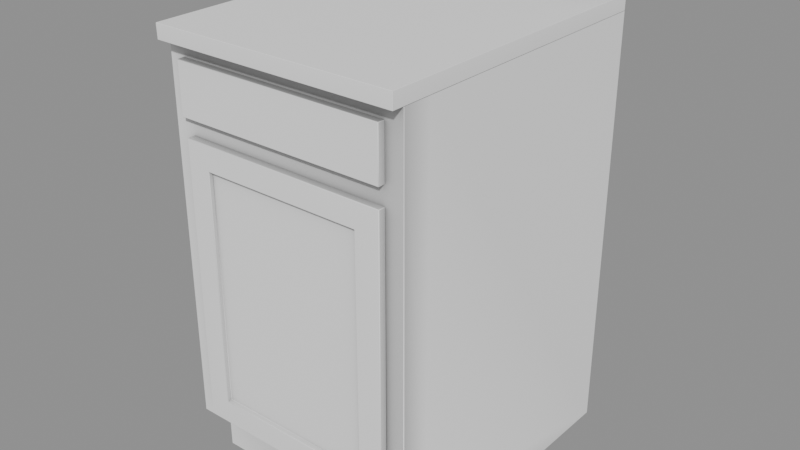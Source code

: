 # Source: Kitchen_Board_board0.blend  (saved by Blender 5.2.45; exported with 4.5.12 LTS)
import bpy
from mathutils import Matrix  # noqa: F401  (used for matrix-valued properties, if any)

bpy.ops.wm.read_factory_settings(use_empty=True)
scene = bpy.context.scene
scene.name = 'Scene'

# ---- collections
col_kitchen_board_board0 = bpy.data.collections.new('Kitchen_Board_board0'); scene.collection.children.link(col_kitchen_board_board0)

# ---- materials (node trees are filled in below, after node groups)
mat_ao_bake = bpy.data.materials.new('AO-bake')
mat_ao_bake.use_backface_culling_lightprobe_volume = False

# ---- node groups
ng_gltf_settings_001 = bpy.data.node_groups.new('glTF Settings.001', 'ShaderNodeTree')
_s = ng_gltf_settings_001.interface.new_socket(name='Occlusion', in_out='INPUT', socket_type='NodeSocketFloat')
_s.subtype = 'FACTOR'
_s.default_value = 1.0
_s.min_value = 0.0
_s.max_value = 1.0
_N = ng_gltf_settings_001.nodes; _L = ng_gltf_settings_001.links
n0 = _N.new('NodeGroupInput'); n0.name = 'Group Input'; n0.location = (-200, 0)
n1 = _N.new('NodeGroupOutput'); n1.name = 'Group Output'; n1.location = (-2, -8)
n1.is_active_output = True
ng_smooth_by_angle_001 = bpy.data.node_groups.new('Smooth by Angle.001', 'GeometryNodeTree')
_s = ng_smooth_by_angle_001.interface.new_socket(name='Mesh', in_out='OUTPUT', socket_type='NodeSocketGeometry')
_s = ng_smooth_by_angle_001.interface.new_socket(name='Mesh', in_out='INPUT', socket_type='NodeSocketGeometry')
_s = ng_smooth_by_angle_001.interface.new_socket(name='Angle', in_out='INPUT', socket_type='NodeSocketFloat')
_s.subtype = 'ANGLE'
_s.default_value = 0.5236
_s.min_value = 0.0
_s.max_value = 3.142
_s.description = 'Maximum face angle for smooth edges'
_s = ng_smooth_by_angle_001.interface.new_socket(name='Ignore Sharpness', in_out='INPUT', socket_type='NodeSocketBool')
_s.force_non_field = True
ng_smooth_by_angle_001.description = 'Set the sharpness of mesh edges based on the angle between the neighboring faces'
ng_smooth_by_angle_001.is_modifier = True
_N = ng_smooth_by_angle_001.nodes; _L = ng_smooth_by_angle_001.links
n0 = _N.new('GeometryNodeSetShadeSmooth'); n0.name = 'Set Shade Smooth'; n0.location = (120, -80)
n0.domain = 'EDGE'
n1 = _N.new('GeometryNodeSetShadeSmooth'); n1.name = 'Set Shade Smooth.001'; n1.location = (300, -80)
n2 = _N.new('NodeGroupOutput'); n2.name = 'Group Output'; n2.location = (480, -80)
n3 = _N.new('GeometryNodeInputMeshEdgeAngle'); n3.name = 'Edge Angle'; n3.location = (-440, -240)
n4 = _N.new('NodeGroupInput'); n4.name = 'Group Input'; n4.location = (-80, -80)
n5 = _N.new('GeometryNodeInputEdgeSmooth'); n5.name = 'Is Edge Smooth'; n5.location = (-260, -120)
n6 = _N.new('GeometryNodeInputShadeSmooth'); n6.name = 'Is Shade Smooth'; n6.location = (-440, -397)
n7 = _N.new('FunctionNodeCompare'); n7.name = 'Compare'; n7.location = (-260, -260)
n7.operation = 'LESS_EQUAL'
n8 = _N.new('FunctionNodeBooleanMath'); n8.name = 'Boolean Math.001'; n8.location = (-80, -260)
n9 = _N.new('NodeGroupInput'); n9.name = 'Group Input.001'; n9.location = (-440, -329)
n10 = _N.new('NodeGroupInput'); n10.name = 'Group Input.002'; n10.location = (-259, -189)
n11 = _N.new('FunctionNodeBooleanMath'); n11.name = 'Boolean Math'; n11.location = (-80, -149)
n11.operation = 'OR'
n12 = _N.new('FunctionNodeBooleanMath'); n12.name = 'Boolean Math.002'; n12.location = (-260, -380)
n12.operation = 'OR'
n13 = _N.new('NodeGroupInput'); n13.name = 'Group Input.003'; n13.location = (-440, -460)
_L.new(n3.outputs[0], n7.inputs[0])
_L.new(n1.outputs[0], n2.inputs[0])
_L.new(n9.outputs[1], n7.inputs[1])
_L.new(n7.outputs[0], n8.inputs[0])
_L.new(n4.outputs[0], n0.inputs[0])
_L.new(n0.outputs[0], n1.inputs[0])
_L.new(n8.outputs[0], n0.inputs[2])
_L.new(n10.outputs[2], n11.inputs[1])
_L.new(n5.outputs[0], n11.inputs[0])
_L.new(n11.outputs[0], n0.inputs[1])
_L.new(n13.outputs[2], n12.inputs[1])
_L.new(n6.outputs[0], n12.inputs[0])
_L.new(n12.outputs[0], n8.inputs[1])
n2.is_active_output = True

# ---- material node trees
mat_ao_bake.use_nodes = True; mat_ao_bake.node_tree.nodes.clear()
_N = mat_ao_bake.node_tree.nodes; _L = mat_ao_bake.node_tree.links
n0 = _N.new('ShaderNodeOutputMaterial'); n0.name = 'Material Output'; n0.location = (340, 260)
n1 = _N.new('ShaderNodeAmbientOcclusion'); n1.name = 'Ambient Occlusion'; n1.location = (-220, 200)
n1.inputs[1].default_value = 2.0
n2 = _N.new('ShaderNodeBsdfPrincipled'); n2.name = 'Principled BSDF'; n2.location = (60, 260)
n2.distribution = 'GGX'
n2.subsurface_method = 'BURLEY'
n2.inputs[3].default_value = 1.45
n2.inputs[27].default_value = (0.0, 0.0, 0.0, 1.0)
n2.inputs[28].default_value = 1.0
n3 = _N.new('ShaderNodeGroup'); n3.name = 'Group'; n3.location = (800, 260)
n3.width = 208
n3.node_tree = ng_gltf_settings_001
n3.inputs[0].default_value = 1.0
_L.new(n2.outputs[0], n0.inputs[0])
_L.new(n1.outputs[0], n2.inputs[0])
n0.is_active_output = True

# ---- meshes
me_cubo_042 = bpy.data.meshes.new('Cubo.042')
me_cubo_042.from_pydata([(0.2535, 0.0, 0.8781), (-0.2535, 0.0, 0.0), (-0.2535, 0.0, 0.8781), (-0.2535, 0.0, 0.1182), (0.2535, -0.6152, 0.8781), (-0.2535, -0.6142, 0.8781), (0.1672, -0.6302, 0.1861), (0.2159, -0.6152, 0.1363), (-0.2203, -0.6152, 0.8498), (-0.2203, -0.6292, 0.8498), (-0.2124, -0.6152, 0.7113), (-0.1636, -0.6302, 0.6615), (-0.2124, -0.6152, 0.1363), (-0.1636, -0.6302, 0.1861), (0.2169, -0.6292, 0.8498), (0.2169, -0.6152, 0.8498), (-0.2203, -0.6152, 0.747), (-0.2203, -0.6292, 0.747), (0.2169, -0.6292, 0.747), (0.2169, -0.6152, 0.747), (0.2159, -0.6292, 0.1363), (-0.2124, -0.6292, 0.7113), (-0.2124, -0.6292, 0.1363), (0.1662, -0.6222, 0.6595), (0.1662, -0.6222, 0.1881), (-0.1626, -0.6222, 0.6595), (-0.1626, -0.6222, 0.1881), (-0.2525, -0.6142, 0.1182), (0.2535, -0.6142, 0.1182), (-0.2525, -0.5556, 0.0), (-0.2525, -0.5566, 0.1182), (0.2535, -0.5556, 0.1172), (0.2535, -0.5556, 0.0), (0.1672, -0.6302, 0.6615), (0.2169, -0.6152, 0.7103), (0.2169, -0.6292, 0.7103), (0.2535, 0.0, 5.96e-08), (0.2535, -0.5556, 0.8781), (-0.2535, -0.5566, 0.8781)], [], [(23, 33, 11, 25), (21, 10, 12, 22), (28, 31, 32, 36, 0, 37, 4), (20, 35, 33, 6), (14, 18, 19, 15), (30, 31, 28, 27), (35, 21, 11, 33), (6, 33, 23, 24), (30, 27, 5, 38), (20, 7, 34, 35), (12, 7, 20, 22), (8, 16, 17, 9), (9, 17, 18, 14), (21, 22, 13, 11), (22, 20, 6, 13), (24, 23, 25, 26), (6, 24, 26, 13), (31, 30, 29, 32), (11, 13, 26, 25), (35, 34, 10, 21), (8, 9, 14, 15), (17, 16, 19, 18), (29, 30, 3, 1), (3, 30, 38, 2), (5, 27, 28, 4)])
me_cubo_042.polygons.foreach_set('use_smooth', [True] * 25)
_k = set([(5, 27), (6, 13), (6, 24), (6, 33), (7, 20), (8, 9), (9, 14), (9, 17), (10, 21), (11, 13), (11, 25), (11, 33), (12, 22), (13, 26), (14, 15), (14, 18), (16, 17), (17, 18), (18, 19), (20, 22), (20, 35), (21, 22), (21, 35), (23, 24), (23, 25), (23, 33), (24, 26), (25, 26), (27, 28), (27, 30), (28, 31), (29, 30), (30, 31), (34, 35)])
me_cubo_042.attributes.new('sharp_edge', 'BOOLEAN', 'EDGE').data.foreach_set('value', [ (min(e.vertices), max(e.vertices)) in _k for e in me_cubo_042.edges])
_uv = me_cubo_042.uv_layers.new(name='UVMap')
_uv.uv.foreach_set('vector', [0.2344, 0.344, 0.4327, 0.9601, 0.4463, 0.9601, 0.9406, 0.06022, 0.9827, 0.1746, 0.9833, 0.1746, 0.2092, 0.3272, 0.2087, 0.3272, 0.4008, 0.3403, 0.4008, 0.3403, 0.4008, 0.3403, 0.4008, 0.3403, 0.4008, 0.3403, 0.4008, 0.3403, 0.4008, 0.3403, 0.9361, 0.7207, 0.4307, 0.9581, 0.4327, 0.9601, 0.4327, 0.9797, 0.003105, 0.5695, 0.003105, 0.5725, 0.002529, 0.5725, 0.002529, 0.5695, 0.3154, 0.3398, 0.3154, 0.3204, 0.3178, 0.322, 0.3178, 0.3398, 0.4307, 0.9581, 0.4484, 0.9581, 0.4463, 0.9601, 0.4327, 0.9601, 0.2341, 0.3634, 0.2341, 0.3439, 0.2344, 0.344, 0.2344, 0.3634, 0.9415, 0.4797, 0.9392, 0.4797, 0.9392, 0.4484, 0.9518, 0.4484, 0.9361, 0.7207, 0.9355, 0.7207, 0.9355, 0.704, 0.9361, 0.704, 0.9355, 0.7332, 0.9355, 0.7207, 0.9361, 0.7207, 0.9361, 0.7332, 0.2061, 0.5212, 0.2061, 0.5254, 0.2055, 0.5254, 0.2055, 0.5212, 0.2055, 0.5212, 0.2055, 0.5254, 0.07862, 0.9833, 0.07439, 0.9833, 0.4484, 0.9581, 0.2087, 0.3272, 0.4463, 0.9797, 0.4463, 0.9601, 0.4484, 0.9817, 0.4307, 0.9817, 0.4327, 0.9797, 0.4463, 0.9797, 0.2344, 0.3634, 0.2344, 0.344, 0.7552, 0.945, 0.7552, 0.9644, 0.4327, 0.9797, 0.9707, 0.202, 0.9707, 0.2155, 0.4463, 0.9797, 0.5112, 0.3964, 0.5112, 0.3689, 0.516, 0.3689, 0.516, 0.3965, 0.4463, 0.9601, 0.4463, 0.9797, 0.9406, 0.07395, 0.9406, 0.06022, 0.9827, 0.1569, 0.9833, 0.1569, 0.9833, 0.1746, 0.9827, 0.1746, 0.9802, 0.9094, 0.9796, 0.9094, 0.9796, 0.8914, 0.9802, 0.8914, 0.2055, 0.5254, 0.2061, 0.5254, 0.002529, 0.5725, 0.003105, 0.5725, 0.9416, 0.4845, 0.9415, 0.4797, 0.9644, 0.4797, 0.9644, 0.4846, 0.9644, 0.4797, 0.9415, 0.4797, 0.9518, 0.4484, 0.9644, 0.4485, 0.9392, 0.4484, 0.7237, 0.9786, 0.6986, 0.9786, 0.6986, 0.9473])
me_cubo_042.materials.append(mat_ao_bake)
me_cubo_042.update()
me_cubo_042.normals_split_custom_set([tuple(v) for v in zip(*[iter([-0.9922, -0.1244, -0.001125, -0.01055, -0.9999, -0.00661, 0.01108, -0.9999, -0.007666, 0.9923, -0.1238, -0.001026, -0.001726, -0.06635, 0.9978, -0.001822, -4.777e-05, 1.0, -0.001726, -4.8e-05, -1.0, -0.00163, -0.06635, -0.9978, 0.3426, -0.4347, -0.8329, 0.8795, -0.1556, -0.4497, 0.7095, -0.7046, -0.004641, 1.0, 0.000862, 3.825e-05, 1.0, 0.0, 0.0, 1.0, 0.0, 0.0, 0.7071, -0.7071, 0.00146, 0.002106, -0.06571, -0.9978, 0.9978, -0.06567, 0.001471, -0.01053, -0.9999, -0.007292, -0.01056, -0.9999, 0.00734, 0.9978, -0.06617, 0.009298, 0.9978, -0.06617, -0.009298, 1.0, -4.603e-07, -0.009635, 1.0, -4.625e-07, 0.009635, -0.002571, -0.02636, -0.9996, 0.01224, -0.02297, -0.9997, 0.006298, -0.02493, -0.9997, -0.002556, -0.02492, -0.9997, 0.9978, -0.06567, 0.001471, -0.002009, -0.06561, 0.9978, 0.01053, -0.9999, -0.007324, -0.01053, -0.9999, -0.007292, -0.009653, -0.9999, 0.00731, -0.009653, -0.9999, -0.007327, -0.9923, -0.1238, -0.001741, -0.9923, -0.1238, 0.001741, -0.001766, -0.5011, -0.8654, -0.001465, -0.01635, -0.9999, -0.9999, -0.01663, -3.08e-06, -0.9999, -0.005802, 0.01431, 0.001569, -0.06635, -0.9978, 0.001661, -4.777e-05, -1.0, 1.0, -1.657e-07, 0.001709, 0.9978, -0.0664, 0.00167, -0.002349, -1.126e-07, -1.0, 0.002349, -1.13e-07, -1.0, 0.002242, -0.0664, -0.9978, -0.002242, -0.0664, -0.9978, -1.0, -4.603e-07, 0.009635, -1.0, -4.625e-07, -0.009635, -0.9978, -0.06617, -0.009298, -0.9978, -0.06618, 0.009289, -0.9978, -0.06525, 0.00928, -0.9978, -0.06525, -0.00928, 0.9978, -0.06534, -0.00928, 0.9978, -0.06534, 0.00928, -0.002009, -0.06561, 0.9978, -0.00212, -0.06566, -0.9978, 0.01055, -0.9999, 0.007315, 0.01053, -0.9999, -0.007324, -0.00212, -0.06566, -0.9978, 0.002106, -0.06571, -0.9978, -0.01056, -0.9999, 0.00734, 0.01055, -0.9999, 0.007315, -0.9923, -0.1235, 0.00195, -0.9923, -0.1235, 0.0, 0.9923, -0.1235, -0.00195, 0.9923, -0.1235, 0.0, -0.01108, -0.9999, 0.007711, -0.9923, -0.1238, 0.00106, 0.9922, -0.1243, 0.001078, 0.01069, -0.9999, 0.006559, 0.8795, -0.1556, -0.4497, 2.556e-05, -0.01755, -0.9998, -0.001402, -1.0, 1.146e-05, 0.7095, -0.7046, -0.004641, 0.009653, -0.9999, -0.007311, 0.009653, -0.9999, 0.007326, 0.9923, -0.1238, 0.001741, 0.9923, -0.1238, -0.001741, 0.9978, -0.06635, 0.001175, 1.0, -4.809e-05, 0.001218, -0.002369, -2.238e-07, 1.0, -0.002234, -0.06638, 0.9978, -1.0, -4.764e-05, 0.009204, -0.9978, -0.0662, 0.008868, 0.9978, -0.06606, 0.008916, 1.0, -4.808e-05, 0.009252, -0.9978, -0.06606, -0.00882, -1.0, -4.794e-05, -0.009156, 1.0, -4.811e-05, -0.009204, 0.9978, -0.0662, -0.008868, -0.001322, -1.0, 3.541e-06, -0.001766, -0.5011, -0.8654, -1.0, 1.081e-05, -3.951e-05, -1.0, -0.001127, -4.775e-06, -1.0, 1.081e-05, -3.951e-05, -0.001766, -0.5011, -0.8654, -0.9999, -0.005802, 0.01431, -1.0, -9.975e-06, -5.696e-06, -0.9999, -0.01627, -7.399e-05, -0.001543, -0.01607, -0.9999, 0.3426, -0.4347, -0.8329, 0.7071, -0.7071, 0.00146])] * 3)])
me_cubo_043 = bpy.data.meshes.new('Cubo.043')
me_cubo_043.from_pydata([(0.2535, -2.384e-07, 0.8781), (0.2535, -1.025e-05, 0.9087), (-0.2535, -9.775e-06, 0.9087), (0.2535, -1.001e-05, 0.9087), (0.2535, -0.6401, 0.9087), (0.2535, -0.6401, 0.8781), (-0.2535, -0.6401, 0.9077), (-0.2525, -0.6401, 0.8781), (-0.2525, 0.0, 0.8781), (-0.2535, -9.775e-06, 0.9077), (0.2535, -0.01402, 0.9856), (0.2535, -1.001e-05, 0.9856), (-0.2525, -0.01402, 0.9856), (-0.2535, -0.01402, 0.9087), (0.2535, -0.01402, 0.9087), (-0.2525, -9.775e-06, 0.9856)], [], [(12, 15, 2, 13), (8, 0, 5, 7), (8, 7, 6, 9), (12, 10, 11, 15), (6, 7, 5, 4), (9, 6, 4, 1), (11, 10, 14, 3), (5, 0, 1, 4), (10, 12, 13, 14)])
me_cubo_043.polygons.foreach_set('use_smooth', [True] * 9)
_k = set([(0, 5), (0, 8), (1, 4), (1, 9), (2, 13), (2, 15), (3, 11), (3, 14), (4, 6), (5, 7), (6, 7), (6, 9), (7, 8), (8, 9), (10, 11), (10, 12), (10, 14), (11, 15), (12, 13), (12, 15), (13, 14)])
me_cubo_043.attributes.new('sharp_edge', 'BOOLEAN', 'EDGE').data.foreach_set('value', [ (min(e.vertices), max(e.vertices)) in _k for e in me_cubo_043.edges])
_uv = me_cubo_043.uv_layers.new(name='UVMap')
_uv.uv.foreach_set('vector', [0.9654, 0.8149, 0.966, 0.8149, 0.8307, 0.9629, 0.8307, 0.9625, 0.6045, 0.42, 0.6045, 0.3695, 0.6309, 0.3959, 0.6309, 0.42, 0.6045, 0.42, 0.6309, 0.42, 0.4708, 0.5052, 0.4708, 0.4866, 0.9654, 0.8149, 0.9654, 0.7866, 0.966, 0.7866, 0.966, 0.8149, 0.4708, 0.5052, 0.472, 0.5053, 0.472, 0.5223, 0.4707, 0.5223, 0.6089, 0.6608, 0.5825, 0.6608, 0.5825, 0.6366, 0.6089, 0.6102, 0.966, 0.7866, 0.9654, 0.7866, 0.9675, 0.7772, 0.9671, 0.7772, 0.4693, 0.4916, 0.4693, 0.4916, 0.4693, 0.4916, 0.4693, 0.4916, 0.9654, 0.7866, 0.8339, 0.9624, 0.8307, 0.9625, 0.9675, 0.7772])
me_cubo_043.materials.append(mat_ao_bake)
me_cubo_043.update()
me_cubo_043.normals_split_custom_set([tuple(v) for v in zip(*[iter([-0.001353, -0.06634, 0.9978, -0.001372, -4.777e-05, 1.0, -1.0, -6.235e-07, 1.819e-05, -0.9978, -0.06643, 1.305e-06, -0.001103, -5.268e-08, -1.0, -4.614e-09, 0.0, -1.0, 0.0003259, -0.001003, -1.0, -0.001061, -0.0009711, -1.0, -0.0008525, 6.199e-05, -1.0, -0.0008467, -0.001102, -1.0, -0.9994, -0.001529, 0.03371, -0.9994, -1.993e-05, 0.03373, -0.001401, -0.06643, 0.9978, 0.001401, -0.06643, 0.9978, 0.001438, -6.904e-08, 1.0, -0.001438, -6.886e-08, 1.0, -0.0329, -0.9994, -0.007492, -0.0005025, -1.0, -0.001348, 0.7074, -0.7068, -0.001337, 0.7076, -0.7066, 0.00127, -0.9995, -4.709e-05, 0.03306, -0.9995, -0.001532, 0.03201, -0.0002816, -0.0009861, 1.0, -0.0007278, 7.973e-05, 1.0, 0.01438, -4.799e-05, 0.9999, 0.01433, -0.06648, 0.9977, 0.9977, -0.06643, -0.01297, 0.9999, -6.206e-07, -0.01299, 0.7074, -0.7068, -0.001337, 1.0, -1.242e-09, 0.0, 1.0, -1.242e-09, 0.0, 0.7076, -0.7066, 0.00127, 0.005692, -0.0662, 0.9978, -0.001196, -0.06625, 0.9978, -0.9978, -0.0662, 5.837e-05, 0.9978, -0.0662, -0.008562])] * 3)])

# ---- objects
ob_wall0_board1 = bpy.data.objects.new('wall0_board1', me_cubo_042)
ob_wall0_board0 = bpy.data.objects.new('wall0_board0', me_cubo_043)

# ---- transforms, parenting, visibility, modifiers, constraints
ob_wall0_board1.location = (0.0, 0.0, 0.0)
_m = ob_wall0_board1.modifiers.new('Bevel', 'BEVEL')
_m.width = 0.001
_m.width_pct = 0.001
_m = ob_wall0_board1.modifiers.new('Smooth by Angle.001', 'NODES')
_m.node_group = ng_smooth_by_angle_001
_m.use_pin_to_last = True
_m.show_group_selector = False
_m = ob_wall0_board1.modifiers.new('WeightedNormal', 'WEIGHTED_NORMAL')
_m.use_pin_to_last = True
ob_wall0_board0.location = (0.0, 0.0, 0.0)
_m = ob_wall0_board0.modifiers.new('Bevel', 'BEVEL')
_m.width = 0.001
_m.width_pct = 0.001
_m = ob_wall0_board0.modifiers.new('Smooth by Angle.001', 'NODES')
_m.node_group = ng_smooth_by_angle_001
_m.show_group_selector = False
_m = ob_wall0_board0.modifiers.new('WeightedNormal', 'WEIGHTED_NORMAL')
_m.use_pin_to_last = True

# ---- collection membership
col_kitchen_board_board0.objects.link(ob_wall0_board1)
col_kitchen_board_board0.objects.link(ob_wall0_board0)

# ---- scene / render settings (as saved in the file)
scene.frame_start = 1; scene.frame_end = 250; scene.frame_set(1)
scene.render.engine = 'BLENDER_EEVEE_NEXT'
scene.render.bake_bias = 0.0
scene.render.bake_samples = 0
scene.render.compositor_device = 'GPU'
scene.eevee.use_volume_custom_range = False
scene.eevee.fast_gi_thickness_near = 0.1
scene.eevee.fast_gi_thickness_far = 0.0
scene.eevee.ray_tracing_options.screen_trace_thickness = 0.1
bpy.context.view_layer.update()

# ---- added for rendering (the .blend has no active camera and no usable light): camera, sun + grey world if the file has none
cam_auto = bpy.data.cameras.new('AutoCamera')
cam_auto.lens = 50.0
cam_auto.sensor_width = 36.0
cam_auto.clip_end = 1000.0
ob_auto_camera = bpy.data.objects.new('AutoCamera', cam_auto)
scene.collection.objects.link(ob_auto_camera)
ob_auto_camera.location = (1.18418, -1.74105, 1.44014)
ob_auto_camera.rotation_euler = (1.09748, -7.21219e-08, 0.694738)
scene.camera = ob_auto_camera
light_auto_sun = bpy.data.lights.new('AutoSun', 'SUN')
light_auto_sun.energy = 3.0
light_auto_sun.angle = 0.0523599
ob_auto_sun = bpy.data.objects.new('AutoSun', light_auto_sun)
scene.collection.objects.link(ob_auto_sun)
ob_auto_sun.rotation_euler = (0.872665, 0.174533, 0.523599)
if scene.world is None:
    world_auto = bpy.data.worlds.new('AutoWorld')
    world_auto.color = (0.3, 0.3, 0.3)
    scene.world = world_auto
bpy.context.view_layer.update()
